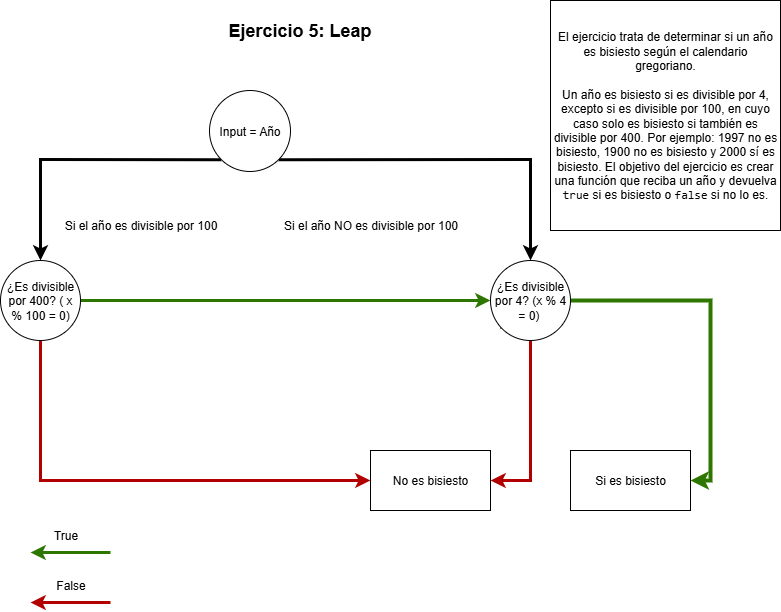

The diagram above was exported from draw.io. Its source (the exported page's mxGraphModel, read from the mxfile embedded in the PNG):
<mxGraphModel dx="1214" dy="671" grid="1" gridSize="10" guides="1" tooltips="1" connect="1" arrows="1" fold="1" page="1" pageScale="1" pageWidth="827" pageHeight="1169" background="light-dark(#FFFFFF,#000000)" math="0" shadow="0">
  <root>
    <mxCell id="0" />
    <mxCell id="1" parent="0" />
    <mxCell id="eTK3KKXdUMlc8j5fCrB2-1" value="&lt;h2&gt;Ejercicio 5: Leap&lt;/h2&gt;" style="text;html=1;align=center;verticalAlign=middle;resizable=0;points=[];autosize=1;strokeColor=none;fillColor=none;" vertex="1" parent="1">
      <mxGeometry x="244" y="10" width="170" height="60" as="geometry" />
    </mxCell>
    <mxCell id="eTK3KKXdUMlc8j5fCrB2-2" value="El ejercicio trata de determinar si un año es bisiesto según el calendario gregoriano.&lt;br data-end=&quot;155&quot; data-start=&quot;152&quot;&gt;&lt;br/&gt;Un año es bisiesto si es divisible por 4, excepto si es divisible por 100, en cuyo caso solo es bisiesto si también es divisible por 400. Por ejemplo: 1997 no es bisiesto, 1900 no es bisiesto y 2000 sí es bisiesto. El objetivo del ejercicio es crear una función que reciba un año y devuelva &lt;code data-is-only-node=&quot;&quot; data-end=&quot;452&quot; data-start=&quot;446&quot;&gt;true&lt;/code&gt; si es bisiesto o &lt;code data-end=&quot;477&quot; data-start=&quot;470&quot;&gt;false&lt;/code&gt; si no lo es." style="whiteSpace=wrap;html=1;aspect=fixed;" vertex="1" parent="1">
      <mxGeometry x="580" y="10" width="230" height="230" as="geometry" />
    </mxCell>
    <mxCell id="eTK3KKXdUMlc8j5fCrB2-5" style="edgeStyle=orthogonalEdgeStyle;rounded=0;orthogonalLoop=1;jettySize=auto;html=1;exitX=0;exitY=1;exitDx=0;exitDy=0;entryX=0.5;entryY=0;entryDx=0;entryDy=0;strokeWidth=3;" edge="1" parent="1" source="eTK3KKXdUMlc8j5fCrB2-3" target="eTK3KKXdUMlc8j5fCrB2-6">
      <mxGeometry relative="1" as="geometry">
        <mxPoint x="70" y="280" as="targetPoint" />
      </mxGeometry>
    </mxCell>
    <mxCell id="eTK3KKXdUMlc8j5fCrB2-9" style="edgeStyle=orthogonalEdgeStyle;rounded=0;orthogonalLoop=1;jettySize=auto;html=1;exitX=1;exitY=1;exitDx=0;exitDy=0;entryX=0.5;entryY=0;entryDx=0;entryDy=0;strokeWidth=3;" edge="1" parent="1" source="eTK3KKXdUMlc8j5fCrB2-3" target="eTK3KKXdUMlc8j5fCrB2-7">
      <mxGeometry relative="1" as="geometry" />
    </mxCell>
    <mxCell id="eTK3KKXdUMlc8j5fCrB2-3" value="Input = Año" style="ellipse;whiteSpace=wrap;html=1;aspect=fixed;" vertex="1" parent="1">
      <mxGeometry x="239" y="100" width="81" height="81" as="geometry" />
    </mxCell>
    <mxCell id="eTK3KKXdUMlc8j5fCrB2-26" style="edgeStyle=orthogonalEdgeStyle;rounded=0;orthogonalLoop=1;jettySize=auto;html=1;entryX=0;entryY=0.5;entryDx=0;entryDy=0;fillColor=#60a917;strokeColor=#2D7600;strokeWidth=3;" edge="1" parent="1" source="eTK3KKXdUMlc8j5fCrB2-6" target="eTK3KKXdUMlc8j5fCrB2-7">
      <mxGeometry relative="1" as="geometry" />
    </mxCell>
    <mxCell id="eTK3KKXdUMlc8j5fCrB2-29" style="edgeStyle=orthogonalEdgeStyle;rounded=0;orthogonalLoop=1;jettySize=auto;html=1;entryX=0;entryY=0.5;entryDx=0;entryDy=0;strokeWidth=3;strokeColor=light-dark(#B20000,#FF0000);" edge="1" parent="1" source="eTK3KKXdUMlc8j5fCrB2-6" target="eTK3KKXdUMlc8j5fCrB2-12">
      <mxGeometry relative="1" as="geometry">
        <Array as="points">
          <mxPoint x="70" y="490" />
        </Array>
      </mxGeometry>
    </mxCell>
    <mxCell id="eTK3KKXdUMlc8j5fCrB2-6" value="¿Es divisible por 400? ( x % 100 = 0)" style="ellipse;whiteSpace=wrap;html=1;aspect=fixed;" vertex="1" parent="1">
      <mxGeometry x="30" y="270" width="80" height="80" as="geometry" />
    </mxCell>
    <mxCell id="eTK3KKXdUMlc8j5fCrB2-14" style="edgeStyle=orthogonalEdgeStyle;rounded=0;orthogonalLoop=1;jettySize=auto;html=1;exitX=0;exitY=1;exitDx=0;exitDy=0;entryX=1;entryY=0.5;entryDx=0;entryDy=0;fillColor=#60a917;strokeColor=#2D7600;strokeWidth=4;" edge="1" parent="1" source="eTK3KKXdUMlc8j5fCrB2-7" target="eTK3KKXdUMlc8j5fCrB2-13">
      <mxGeometry relative="1" as="geometry">
        <Array as="points">
          <mxPoint x="532" y="310" />
          <mxPoint x="740" y="310" />
          <mxPoint x="740" y="490" />
        </Array>
      </mxGeometry>
    </mxCell>
    <mxCell id="eTK3KKXdUMlc8j5fCrB2-15" style="edgeStyle=orthogonalEdgeStyle;rounded=0;orthogonalLoop=1;jettySize=auto;html=1;exitX=0;exitY=0.5;exitDx=0;exitDy=0;entryX=1;entryY=0.5;entryDx=0;entryDy=0;fillColor=#e51400;strokeColor=light-dark(#B20000,#FF0000);strokeWidth=3;" edge="1" parent="1" source="eTK3KKXdUMlc8j5fCrB2-7" target="eTK3KKXdUMlc8j5fCrB2-12">
      <mxGeometry relative="1" as="geometry">
        <Array as="points">
          <mxPoint x="560" y="310" />
          <mxPoint x="560" y="490" />
        </Array>
      </mxGeometry>
    </mxCell>
    <mxCell id="eTK3KKXdUMlc8j5fCrB2-7" value="¿Es divisible por 4? (x % 4 = 0)&amp;nbsp;" style="ellipse;whiteSpace=wrap;html=1;aspect=fixed;" vertex="1" parent="1">
      <mxGeometry x="520" y="270" width="80" height="80" as="geometry" />
    </mxCell>
    <mxCell id="eTK3KKXdUMlc8j5fCrB2-10" value="Si el año es divisible por 100" style="text;html=1;align=center;verticalAlign=middle;resizable=0;points=[];autosize=1;strokeColor=none;fillColor=none;" vertex="1" parent="1">
      <mxGeometry x="80" y="220" width="180" height="30" as="geometry" />
    </mxCell>
    <mxCell id="eTK3KKXdUMlc8j5fCrB2-11" value="Si el año NO es divisible por 100" style="text;html=1;align=center;verticalAlign=middle;resizable=0;points=[];autosize=1;strokeColor=none;fillColor=none;" vertex="1" parent="1">
      <mxGeometry x="300" y="220" width="200" height="30" as="geometry" />
    </mxCell>
    <mxCell id="eTK3KKXdUMlc8j5fCrB2-12" value="No es bisiesto" style="rounded=0;whiteSpace=wrap;html=1;" vertex="1" parent="1">
      <mxGeometry x="400" y="460" width="120" height="60" as="geometry" />
    </mxCell>
    <mxCell id="eTK3KKXdUMlc8j5fCrB2-13" value="Si es bisiesto" style="rounded=0;whiteSpace=wrap;html=1;" vertex="1" parent="1">
      <mxGeometry x="600" y="460" width="120" height="60" as="geometry" />
    </mxCell>
    <mxCell id="eTK3KKXdUMlc8j5fCrB2-16" value="" style="endArrow=classic;html=1;rounded=0;fillColor=#60a917;strokeColor=#2D7600;strokeWidth=3;" edge="1" parent="1">
      <mxGeometry width="50" height="50" relative="1" as="geometry">
        <mxPoint x="140" y="562" as="sourcePoint" />
        <mxPoint x="60" y="562" as="targetPoint" />
      </mxGeometry>
    </mxCell>
    <mxCell id="eTK3KKXdUMlc8j5fCrB2-17" value="&lt;blockquote style=&quot;margin: 0 0 0 40px; border: none; padding: 0px;&quot;&gt;True&lt;/blockquote&gt;" style="text;html=1;align=center;verticalAlign=middle;resizable=0;points=[];autosize=1;strokeColor=none;fillColor=none;" vertex="1" parent="1">
      <mxGeometry x="30" y="530" width="90" height="30" as="geometry" />
    </mxCell>
    <mxCell id="eTK3KKXdUMlc8j5fCrB2-18" value="" style="endArrow=classic;html=1;rounded=0;fillColor=#60a917;strokeColor=light-dark(#B20000,#FF0000);strokeWidth=3;" edge="1" parent="1">
      <mxGeometry width="50" height="50" relative="1" as="geometry">
        <mxPoint x="140" y="612" as="sourcePoint" />
        <mxPoint x="60" y="612" as="targetPoint" />
      </mxGeometry>
    </mxCell>
    <mxCell id="eTK3KKXdUMlc8j5fCrB2-19" value="False" style="text;html=1;align=center;verticalAlign=middle;resizable=0;points=[];autosize=1;strokeColor=none;fillColor=none;" vertex="1" parent="1">
      <mxGeometry x="75" y="580" width="50" height="30" as="geometry" />
    </mxCell>
  </root>
</mxGraphModel>